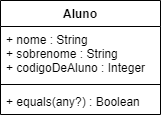

The diagram above was exported from draw.io. Its source (the exported page's mxGraphModel, read from the mxfile embedded in the PNG):
<mxGraphModel dx="868" dy="482" grid="1" gridSize="10" guides="1" tooltips="1" connect="1" arrows="1" fold="1" page="1" pageScale="1" pageWidth="827" pageHeight="1169" math="0" shadow="0">
  <root>
    <mxCell id="0" />
    <mxCell id="1" parent="0" />
    <mxCell id="8bP5_7jOHExvfVVIzStl-1" value="Aluno" style="swimlane;fontStyle=1;align=center;verticalAlign=top;childLayout=stackLayout;horizontal=1;startSize=26;horizontalStack=0;resizeParent=1;resizeParentMax=0;resizeLast=0;collapsible=1;marginBottom=0;" vertex="1" parent="1">
      <mxGeometry x="80" y="40" width="160" height="114" as="geometry" />
    </mxCell>
    <mxCell id="8bP5_7jOHExvfVVIzStl-2" value="+ nome : String&#10;+ sobrenome : String&#10;+ codigoDeAluno : Integer" style="text;strokeColor=none;fillColor=none;align=left;verticalAlign=top;spacingLeft=4;spacingRight=4;overflow=hidden;rotatable=0;points=[[0,0.5],[1,0.5]];portConstraint=eastwest;" vertex="1" parent="8bP5_7jOHExvfVVIzStl-1">
      <mxGeometry y="26" width="160" height="54" as="geometry" />
    </mxCell>
    <mxCell id="8bP5_7jOHExvfVVIzStl-3" value="" style="line;strokeWidth=1;fillColor=none;align=left;verticalAlign=middle;spacingTop=-1;spacingLeft=3;spacingRight=3;rotatable=0;labelPosition=right;points=[];portConstraint=eastwest;" vertex="1" parent="8bP5_7jOHExvfVVIzStl-1">
      <mxGeometry y="80" width="160" height="8" as="geometry" />
    </mxCell>
    <mxCell id="8bP5_7jOHExvfVVIzStl-4" value="+ equals(any?) : Boolean" style="text;strokeColor=none;fillColor=none;align=left;verticalAlign=top;spacingLeft=4;spacingRight=4;overflow=hidden;rotatable=0;points=[[0,0.5],[1,0.5]];portConstraint=eastwest;" vertex="1" parent="8bP5_7jOHExvfVVIzStl-1">
      <mxGeometry y="88" width="160" height="26" as="geometry" />
    </mxCell>
  </root>
</mxGraphModel>